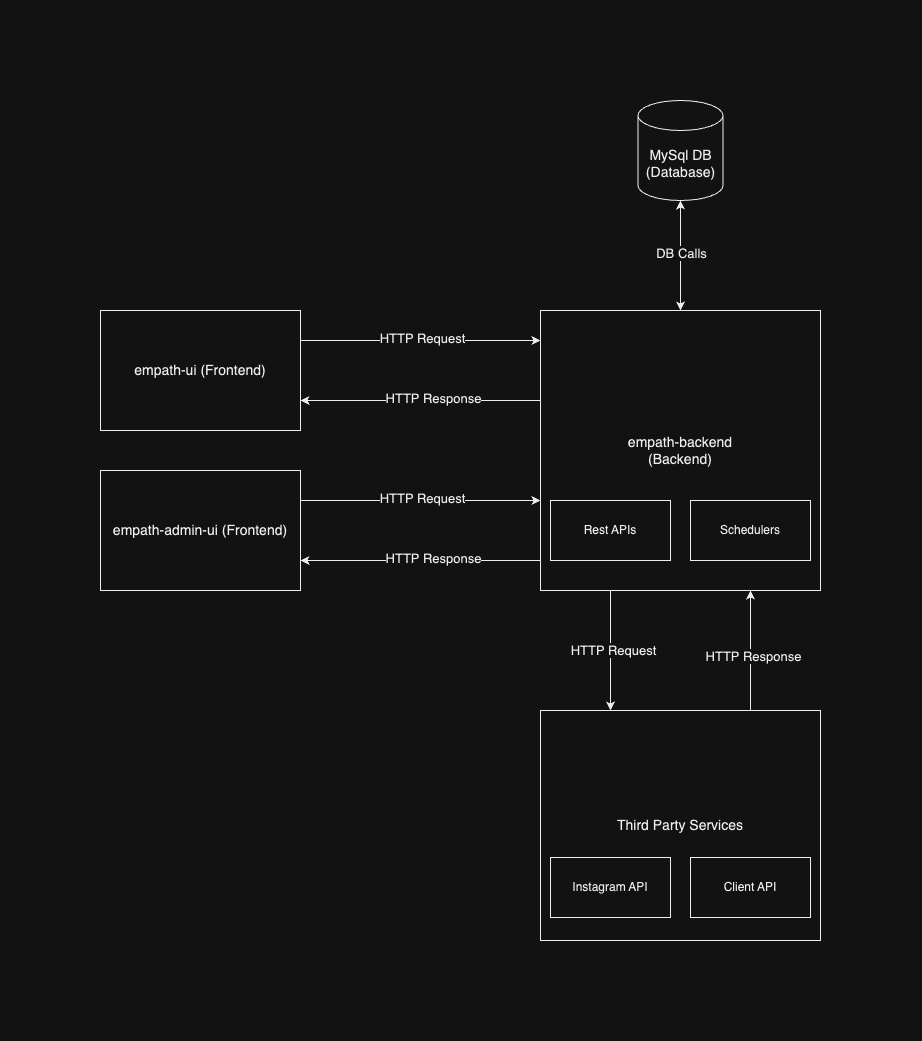

The diagram above was exported from draw.io. Its source (the exported page's mxGraphModel, read from the mxfile embedded in the PNG):
<mxGraphModel dx="1468" dy="997" grid="1" gridSize="10" guides="1" tooltips="1" connect="1" arrows="1" fold="1" page="1" pageScale="1" pageWidth="2336" pageHeight="1654" math="0" shadow="0">
  <root>
    <mxCell id="0" />
    <mxCell id="1" parent="0" />
    <mxCell id="dmL2erpF6ijCEkzkFK8k-1" value="&lt;font style=&quot;font-size: 14px;&quot;&gt;empath-ui (Frontend)&lt;/font&gt;" style="rounded=0;whiteSpace=wrap;html=1;" vertex="1" parent="1">
      <mxGeometry x="160" y="280" width="200" height="120" as="geometry" />
    </mxCell>
    <mxCell id="dmL2erpF6ijCEkzkFK8k-2" value="&lt;div style=&quot;&quot;&gt;&lt;span style=&quot;font-size: 14px; background-color: initial;&quot;&gt;empath-backend&lt;/span&gt;&lt;/div&gt;&lt;font style=&quot;font-size: 14px;&quot;&gt;&lt;div style=&quot;&quot;&gt;&lt;span style=&quot;background-color: initial;&quot;&gt;(Backend)&lt;/span&gt;&lt;/div&gt;&lt;/font&gt;" style="rounded=0;whiteSpace=wrap;html=1;align=center;" vertex="1" parent="1">
      <mxGeometry x="600" y="280" width="280" height="280" as="geometry" />
    </mxCell>
    <mxCell id="dmL2erpF6ijCEkzkFK8k-3" value="Rest APIs" style="rounded=0;whiteSpace=wrap;html=1;" vertex="1" parent="1">
      <mxGeometry x="610" y="470" width="120" height="60" as="geometry" />
    </mxCell>
    <mxCell id="dmL2erpF6ijCEkzkFK8k-5" value="Schedulers" style="rounded=0;whiteSpace=wrap;html=1;" vertex="1" parent="1">
      <mxGeometry x="750" y="470" width="120" height="60" as="geometry" />
    </mxCell>
    <mxCell id="dmL2erpF6ijCEkzkFK8k-6" value="&lt;font style=&quot;font-size: 14px;&quot;&gt;MySql DB&lt;br&gt;(Database)&lt;/font&gt;" style="shape=cylinder3;whiteSpace=wrap;html=1;boundedLbl=1;backgroundOutline=1;size=15;" vertex="1" parent="1">
      <mxGeometry x="697.5" y="70" width="85" height="100" as="geometry" />
    </mxCell>
    <mxCell id="dmL2erpF6ijCEkzkFK8k-7" value="&lt;font style=&quot;font-size: 14px;&quot;&gt;Third Party Services&lt;/font&gt;" style="rounded=0;whiteSpace=wrap;html=1;" vertex="1" parent="1">
      <mxGeometry x="600" y="680" width="280" height="230" as="geometry" />
    </mxCell>
    <mxCell id="dmL2erpF6ijCEkzkFK8k-8" value="Instagram API" style="rounded=0;whiteSpace=wrap;html=1;" vertex="1" parent="1">
      <mxGeometry x="610" y="827" width="120" height="60" as="geometry" />
    </mxCell>
    <mxCell id="dmL2erpF6ijCEkzkFK8k-9" value="Client API" style="rounded=0;whiteSpace=wrap;html=1;" vertex="1" parent="1">
      <mxGeometry x="750" y="827" width="120" height="60" as="geometry" />
    </mxCell>
    <mxCell id="dmL2erpF6ijCEkzkFK8k-13" value="" style="endArrow=classic;html=1;rounded=0;exitX=0.25;exitY=1;exitDx=0;exitDy=0;entryX=0.25;entryY=0;entryDx=0;entryDy=0;" edge="1" parent="1" source="dmL2erpF6ijCEkzkFK8k-2" target="dmL2erpF6ijCEkzkFK8k-7">
      <mxGeometry width="50" height="50" relative="1" as="geometry">
        <mxPoint x="530" y="680" as="sourcePoint" />
        <mxPoint x="580" y="630" as="targetPoint" />
      </mxGeometry>
    </mxCell>
    <mxCell id="dmL2erpF6ijCEkzkFK8k-15" value="&lt;font style=&quot;font-size: 13px;&quot;&gt;HTTP Request&lt;/font&gt;" style="edgeLabel;html=1;align=center;verticalAlign=middle;resizable=0;points=[];" vertex="1" connectable="0" parent="dmL2erpF6ijCEkzkFK8k-13">
      <mxGeometry x="0.0093" y="2" relative="1" as="geometry">
        <mxPoint y="-1" as="offset" />
      </mxGeometry>
    </mxCell>
    <mxCell id="dmL2erpF6ijCEkzkFK8k-14" value="" style="endArrow=classic;html=1;rounded=0;exitX=0.75;exitY=0;exitDx=0;exitDy=0;entryX=0.75;entryY=1;entryDx=0;entryDy=0;" edge="1" parent="1" source="dmL2erpF6ijCEkzkFK8k-7" target="dmL2erpF6ijCEkzkFK8k-2">
      <mxGeometry width="50" height="50" relative="1" as="geometry">
        <mxPoint x="930" y="580" as="sourcePoint" />
        <mxPoint x="930" y="700" as="targetPoint" />
      </mxGeometry>
    </mxCell>
    <mxCell id="dmL2erpF6ijCEkzkFK8k-16" value="&lt;font style=&quot;font-size: 13px;&quot;&gt;HTTP Response&lt;/font&gt;" style="edgeLabel;html=1;align=center;verticalAlign=middle;resizable=0;points=[];" vertex="1" connectable="0" parent="dmL2erpF6ijCEkzkFK8k-14">
      <mxGeometry x="-0.1019" y="-2" relative="1" as="geometry">
        <mxPoint y="-1" as="offset" />
      </mxGeometry>
    </mxCell>
    <mxCell id="dmL2erpF6ijCEkzkFK8k-17" value="" style="endArrow=classic;startArrow=classic;html=1;rounded=0;entryX=0.5;entryY=1;entryDx=0;entryDy=0;entryPerimeter=0;exitX=0.5;exitY=0;exitDx=0;exitDy=0;" edge="1" parent="1" source="dmL2erpF6ijCEkzkFK8k-2" target="dmL2erpF6ijCEkzkFK8k-6">
      <mxGeometry width="50" height="50" relative="1" as="geometry">
        <mxPoint x="720" y="250" as="sourcePoint" />
        <mxPoint x="770" y="200" as="targetPoint" />
      </mxGeometry>
    </mxCell>
    <mxCell id="dmL2erpF6ijCEkzkFK8k-18" value="&lt;font style=&quot;font-size: 13px;&quot;&gt;DB Calls&lt;/font&gt;" style="edgeLabel;html=1;align=center;verticalAlign=middle;resizable=0;points=[];" vertex="1" connectable="0" parent="dmL2erpF6ijCEkzkFK8k-17">
      <mxGeometry x="0.0404" relative="1" as="geometry">
        <mxPoint y="-1" as="offset" />
      </mxGeometry>
    </mxCell>
    <mxCell id="dmL2erpF6ijCEkzkFK8k-19" value="" style="endArrow=classic;html=1;rounded=0;exitX=1;exitY=0.25;exitDx=0;exitDy=0;" edge="1" parent="1" source="dmL2erpF6ijCEkzkFK8k-1">
      <mxGeometry width="50" height="50" relative="1" as="geometry">
        <mxPoint x="420" y="380" as="sourcePoint" />
        <mxPoint x="600" y="310" as="targetPoint" />
      </mxGeometry>
    </mxCell>
    <mxCell id="dmL2erpF6ijCEkzkFK8k-20" value="&lt;font style=&quot;font-size: 13px;&quot;&gt;HTTP Request&lt;/font&gt;" style="edgeLabel;html=1;align=center;verticalAlign=middle;resizable=0;points=[];" vertex="1" connectable="0" parent="dmL2erpF6ijCEkzkFK8k-19">
      <mxGeometry x="0.0093" y="2" relative="1" as="geometry">
        <mxPoint y="-1" as="offset" />
      </mxGeometry>
    </mxCell>
    <mxCell id="dmL2erpF6ijCEkzkFK8k-21" value="" style="endArrow=classic;html=1;rounded=0;entryX=1;entryY=0.75;entryDx=0;entryDy=0;" edge="1" parent="1" target="dmL2erpF6ijCEkzkFK8k-1">
      <mxGeometry width="50" height="50" relative="1" as="geometry">
        <mxPoint x="600" y="370" as="sourcePoint" />
        <mxPoint x="400" y="370" as="targetPoint" />
      </mxGeometry>
    </mxCell>
    <mxCell id="dmL2erpF6ijCEkzkFK8k-22" value="&lt;font style=&quot;font-size: 13px;&quot;&gt;HTTP Response&lt;/font&gt;" style="edgeLabel;html=1;align=center;verticalAlign=middle;resizable=0;points=[];" vertex="1" connectable="0" parent="dmL2erpF6ijCEkzkFK8k-21">
      <mxGeometry x="-0.1019" y="-2" relative="1" as="geometry">
        <mxPoint y="-1" as="offset" />
      </mxGeometry>
    </mxCell>
    <mxCell id="dmL2erpF6ijCEkzkFK8k-23" value="&lt;font style=&quot;font-size: 14px;&quot;&gt;empath-admin-ui (Frontend)&lt;/font&gt;" style="rounded=0;whiteSpace=wrap;html=1;" vertex="1" parent="1">
      <mxGeometry x="160" y="440" width="200" height="120" as="geometry" />
    </mxCell>
    <mxCell id="dmL2erpF6ijCEkzkFK8k-24" value="" style="endArrow=classic;html=1;rounded=0;exitX=1;exitY=0.25;exitDx=0;exitDy=0;" edge="1" parent="1">
      <mxGeometry width="50" height="50" relative="1" as="geometry">
        <mxPoint x="360" y="470" as="sourcePoint" />
        <mxPoint x="600" y="470" as="targetPoint" />
      </mxGeometry>
    </mxCell>
    <mxCell id="dmL2erpF6ijCEkzkFK8k-25" value="&lt;font style=&quot;font-size: 13px;&quot;&gt;HTTP Request&lt;/font&gt;" style="edgeLabel;html=1;align=center;verticalAlign=middle;resizable=0;points=[];" vertex="1" connectable="0" parent="dmL2erpF6ijCEkzkFK8k-24">
      <mxGeometry x="0.0093" y="2" relative="1" as="geometry">
        <mxPoint y="-1" as="offset" />
      </mxGeometry>
    </mxCell>
    <mxCell id="dmL2erpF6ijCEkzkFK8k-26" value="" style="endArrow=classic;html=1;rounded=0;entryX=1;entryY=0.75;entryDx=0;entryDy=0;" edge="1" parent="1">
      <mxGeometry width="50" height="50" relative="1" as="geometry">
        <mxPoint x="600" y="530" as="sourcePoint" />
        <mxPoint x="360" y="530" as="targetPoint" />
      </mxGeometry>
    </mxCell>
    <mxCell id="dmL2erpF6ijCEkzkFK8k-27" value="&lt;font style=&quot;font-size: 13px;&quot;&gt;HTTP Response&lt;/font&gt;" style="edgeLabel;html=1;align=center;verticalAlign=middle;resizable=0;points=[];" vertex="1" connectable="0" parent="dmL2erpF6ijCEkzkFK8k-26">
      <mxGeometry x="-0.1019" y="-2" relative="1" as="geometry">
        <mxPoint y="-1" as="offset" />
      </mxGeometry>
    </mxCell>
  </root>
</mxGraphModel>